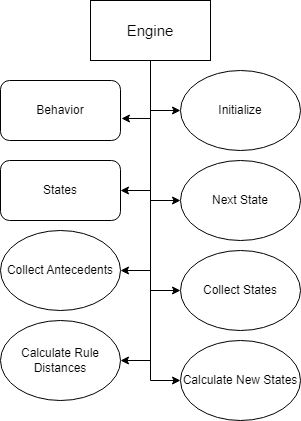

The diagram above was exported from draw.io. Its source (the exported page's mxGraphModel, read from the mxfile embedded in the PNG):
<mxGraphModel dx="1434" dy="786" grid="1" gridSize="10" guides="1" tooltips="1" connect="1" arrows="1" fold="1" page="1" pageScale="1" pageWidth="850" pageHeight="1100" math="0" shadow="0">
  <root>
    <mxCell id="0" />
    <mxCell id="1" parent="0" />
    <mxCell id="HqrPDQgtAHpTBbm8E77p-88" style="edgeStyle=orthogonalEdgeStyle;rounded=0;orthogonalLoop=1;jettySize=auto;html=1;exitX=0.5;exitY=1;exitDx=0;exitDy=0;entryX=1;entryY=0.5;entryDx=0;entryDy=0;" edge="1" source="HqrPDQgtAHpTBbm8E77p-95" target="HqrPDQgtAHpTBbm8E77p-97" parent="1">
      <mxGeometry relative="1" as="geometry" />
    </mxCell>
    <mxCell id="HqrPDQgtAHpTBbm8E77p-89" style="edgeStyle=orthogonalEdgeStyle;rounded=0;orthogonalLoop=1;jettySize=auto;html=1;exitX=0.5;exitY=1;exitDx=0;exitDy=0;entryX=1;entryY=0.5;entryDx=0;entryDy=0;" edge="1" source="HqrPDQgtAHpTBbm8E77p-95" target="HqrPDQgtAHpTBbm8E77p-99" parent="1">
      <mxGeometry relative="1" as="geometry" />
    </mxCell>
    <mxCell id="HqrPDQgtAHpTBbm8E77p-90" style="edgeStyle=orthogonalEdgeStyle;rounded=0;orthogonalLoop=1;jettySize=auto;html=1;exitX=0.5;exitY=1;exitDx=0;exitDy=0;entryX=0;entryY=0.5;entryDx=0;entryDy=0;" edge="1" source="HqrPDQgtAHpTBbm8E77p-95" target="HqrPDQgtAHpTBbm8E77p-100" parent="1">
      <mxGeometry relative="1" as="geometry" />
    </mxCell>
    <mxCell id="HqrPDQgtAHpTBbm8E77p-91" style="edgeStyle=orthogonalEdgeStyle;rounded=0;orthogonalLoop=1;jettySize=auto;html=1;exitX=0.5;exitY=1;exitDx=0;exitDy=0;entryX=0;entryY=0.5;entryDx=0;entryDy=0;" edge="1" source="HqrPDQgtAHpTBbm8E77p-95" target="HqrPDQgtAHpTBbm8E77p-101" parent="1">
      <mxGeometry relative="1" as="geometry" />
    </mxCell>
    <mxCell id="HqrPDQgtAHpTBbm8E77p-92" style="edgeStyle=orthogonalEdgeStyle;rounded=0;orthogonalLoop=1;jettySize=auto;html=1;exitX=0.5;exitY=1;exitDx=0;exitDy=0;entryX=0;entryY=0.5;entryDx=0;entryDy=0;" edge="1" source="HqrPDQgtAHpTBbm8E77p-95" target="HqrPDQgtAHpTBbm8E77p-102" parent="1">
      <mxGeometry relative="1" as="geometry" />
    </mxCell>
    <mxCell id="HqrPDQgtAHpTBbm8E77p-93" style="edgeStyle=orthogonalEdgeStyle;rounded=0;orthogonalLoop=1;jettySize=auto;html=1;exitX=0.5;exitY=1;exitDx=0;exitDy=0;entryX=1;entryY=0.5;entryDx=0;entryDy=0;" edge="1" source="HqrPDQgtAHpTBbm8E77p-95" target="HqrPDQgtAHpTBbm8E77p-104" parent="1">
      <mxGeometry relative="1" as="geometry" />
    </mxCell>
    <mxCell id="HqrPDQgtAHpTBbm8E77p-94" style="edgeStyle=orthogonalEdgeStyle;rounded=0;orthogonalLoop=1;jettySize=auto;html=1;exitX=0.5;exitY=1;exitDx=0;exitDy=0;entryX=0;entryY=0.5;entryDx=0;entryDy=0;" edge="1" source="HqrPDQgtAHpTBbm8E77p-95" target="HqrPDQgtAHpTBbm8E77p-103" parent="1">
      <mxGeometry relative="1" as="geometry" />
    </mxCell>
    <mxCell id="HqrPDQgtAHpTBbm8E77p-95" value="&lt;font style=&quot;font-size: 15px;&quot;&gt;Engine&lt;/font&gt;" style="rounded=0;whiteSpace=wrap;html=1;" vertex="1" parent="1">
      <mxGeometry x="170" y="220" width="120" height="60" as="geometry" />
    </mxCell>
    <mxCell id="HqrPDQgtAHpTBbm8E77p-96" value="Behavior" style="rounded=1;whiteSpace=wrap;html=1;" vertex="1" parent="1">
      <mxGeometry x="80" y="300" width="120" height="60" as="geometry" />
    </mxCell>
    <mxCell id="HqrPDQgtAHpTBbm8E77p-97" value="States" style="rounded=1;whiteSpace=wrap;html=1;" vertex="1" parent="1">
      <mxGeometry x="80" y="380" width="120" height="60" as="geometry" />
    </mxCell>
    <mxCell id="HqrPDQgtAHpTBbm8E77p-98" style="edgeStyle=orthogonalEdgeStyle;rounded=0;orthogonalLoop=1;jettySize=auto;html=1;entryX=1.008;entryY=0.633;entryDx=0;entryDy=0;entryPerimeter=0;" edge="1" source="HqrPDQgtAHpTBbm8E77p-95" target="HqrPDQgtAHpTBbm8E77p-96" parent="1">
      <mxGeometry relative="1" as="geometry" />
    </mxCell>
    <mxCell id="HqrPDQgtAHpTBbm8E77p-99" value="Collect Antecedents" style="ellipse;whiteSpace=wrap;html=1;" vertex="1" parent="1">
      <mxGeometry x="80" y="450" width="120" height="80" as="geometry" />
    </mxCell>
    <mxCell id="HqrPDQgtAHpTBbm8E77p-100" value="Initialize" style="ellipse;whiteSpace=wrap;html=1;" vertex="1" parent="1">
      <mxGeometry x="260" y="290" width="120" height="80" as="geometry" />
    </mxCell>
    <mxCell id="HqrPDQgtAHpTBbm8E77p-101" value="Next State" style="ellipse;whiteSpace=wrap;html=1;" vertex="1" parent="1">
      <mxGeometry x="260" y="380" width="120" height="80" as="geometry" />
    </mxCell>
    <mxCell id="HqrPDQgtAHpTBbm8E77p-102" value="Collect States" style="ellipse;whiteSpace=wrap;html=1;" vertex="1" parent="1">
      <mxGeometry x="260" y="470" width="120" height="80" as="geometry" />
    </mxCell>
    <mxCell id="HqrPDQgtAHpTBbm8E77p-103" value="Calculate New States" style="ellipse;whiteSpace=wrap;html=1;" vertex="1" parent="1">
      <mxGeometry x="260" y="560" width="120" height="80" as="geometry" />
    </mxCell>
    <mxCell id="HqrPDQgtAHpTBbm8E77p-104" value="Calculate Rule Distances" style="ellipse;whiteSpace=wrap;html=1;" vertex="1" parent="1">
      <mxGeometry x="80" y="540" width="120" height="80" as="geometry" />
    </mxCell>
  </root>
</mxGraphModel>